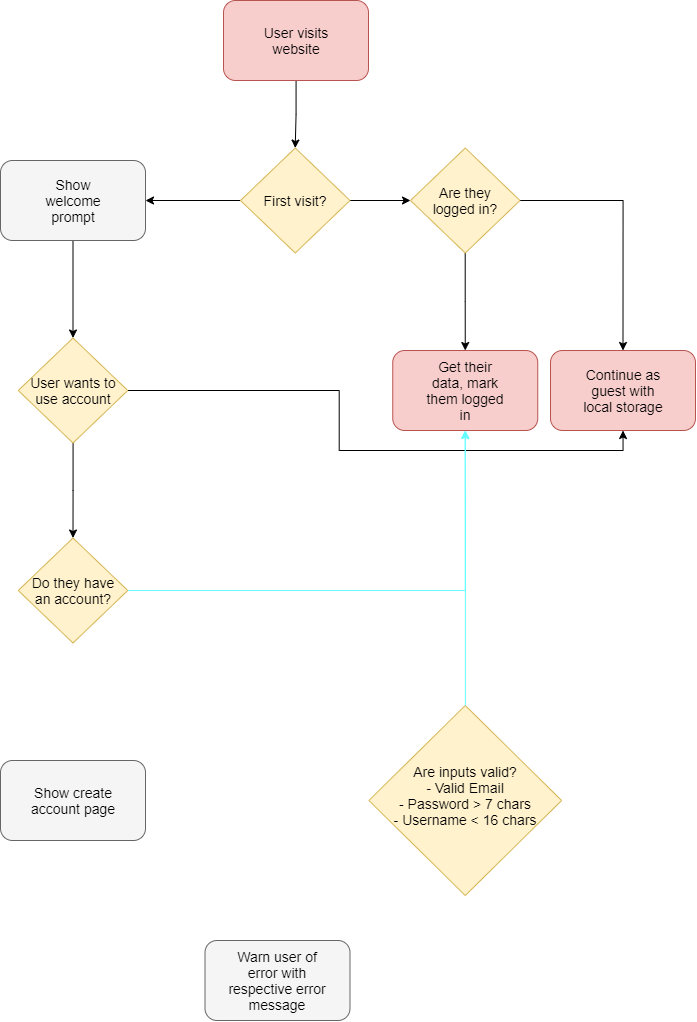

The diagram above was exported from draw.io. Its source (the exported page's mxGraphModel, read from the mxfile embedded in the PNG):
<mxGraphModel dx="1033" dy="1323" grid="1" gridSize="10" guides="1" tooltips="1" connect="1" arrows="1" fold="1" page="1" pageScale="1" pageWidth="850" pageHeight="1100" math="0" shadow="0">
  <root>
    <mxCell id="0" />
    <mxCell id="1" parent="0" />
    <mxCell id="17" style="edgeStyle=orthogonalEdgeStyle;rounded=0;orthogonalLoop=1;jettySize=auto;html=1;entryX=0.5;entryY=0;entryDx=0;entryDy=0;" edge="1" parent="1" source="14" target="15">
      <mxGeometry relative="1" as="geometry" />
    </mxCell>
    <mxCell id="20" style="edgeStyle=orthogonalEdgeStyle;rounded=0;orthogonalLoop=1;jettySize=auto;html=1;entryX=0.5;entryY=0;entryDx=0;entryDy=0;" edge="1" parent="1" source="14" target="18">
      <mxGeometry relative="1" as="geometry" />
    </mxCell>
    <mxCell id="14" value="" style="rhombus;whiteSpace=wrap;html=1;fillColor=#fff2cc;strokeColor=#d6b656;" vertex="1" parent="1">
      <mxGeometry x="540" y="167.5" width="109.5" height="105" as="geometry" />
    </mxCell>
    <mxCell id="11" style="edgeStyle=orthogonalEdgeStyle;rounded=0;orthogonalLoop=1;jettySize=auto;html=1;" edge="1" parent="1" source="2" target="9">
      <mxGeometry relative="1" as="geometry" />
    </mxCell>
    <mxCell id="2" value="" style="rounded=1;whiteSpace=wrap;html=1;fillColor=#f8cecc;strokeColor=#b85450;" vertex="1" parent="1">
      <mxGeometry x="353" y="20" width="145" height="80" as="geometry" />
    </mxCell>
    <mxCell id="3" value="&lt;font color=&quot;#000000&quot; style=&quot;font-size: 14px&quot;&gt;User visits website&lt;/font&gt;" style="text;html=1;strokeColor=none;fillColor=none;align=center;verticalAlign=middle;whiteSpace=wrap;rounded=0;" vertex="1" parent="1">
      <mxGeometry x="380.5" y="35" width="90" height="50" as="geometry" />
    </mxCell>
    <mxCell id="27" style="edgeStyle=orthogonalEdgeStyle;rounded=0;orthogonalLoop=1;jettySize=auto;html=1;entryX=0.5;entryY=0;entryDx=0;entryDy=0;" edge="1" parent="1" source="5" target="25">
      <mxGeometry relative="1" as="geometry" />
    </mxCell>
    <mxCell id="5" value="" style="rounded=1;whiteSpace=wrap;html=1;fillColor=#f5f5f5;strokeColor=#666666;fontColor=#333333;" vertex="1" parent="1">
      <mxGeometry x="130" y="180" width="145" height="80" as="geometry" />
    </mxCell>
    <mxCell id="6" value="&lt;font color=&quot;#000000&quot; style=&quot;font-size: 14px&quot;&gt;Show welcome prompt&lt;/font&gt;" style="text;html=1;strokeColor=none;fillColor=none;align=center;verticalAlign=middle;whiteSpace=wrap;rounded=0;" vertex="1" parent="1">
      <mxGeometry x="157.5" y="195" width="90" height="50" as="geometry" />
    </mxCell>
    <mxCell id="8" value="&lt;font color=&quot;#000000&quot;&gt;&lt;span style=&quot;font-size: 14px&quot;&gt;Are they logged in?&lt;/span&gt;&lt;/font&gt;" style="text;html=1;strokeColor=none;fillColor=none;align=center;verticalAlign=middle;whiteSpace=wrap;rounded=0;" vertex="1" parent="1">
      <mxGeometry x="549.75" y="195" width="90" height="50" as="geometry" />
    </mxCell>
    <mxCell id="12" style="edgeStyle=orthogonalEdgeStyle;rounded=0;orthogonalLoop=1;jettySize=auto;html=1;entryX=0;entryY=0.5;entryDx=0;entryDy=0;" edge="1" parent="1" source="9" target="14">
      <mxGeometry relative="1" as="geometry">
        <mxPoint x="550" y="220" as="targetPoint" />
      </mxGeometry>
    </mxCell>
    <mxCell id="23" style="edgeStyle=orthogonalEdgeStyle;rounded=0;orthogonalLoop=1;jettySize=auto;html=1;entryX=1;entryY=0.5;entryDx=0;entryDy=0;" edge="1" parent="1" source="9" target="5">
      <mxGeometry relative="1" as="geometry" />
    </mxCell>
    <mxCell id="9" value="" style="rhombus;whiteSpace=wrap;html=1;fillColor=#fff2cc;strokeColor=#d6b656;" vertex="1" parent="1">
      <mxGeometry x="370" y="167.5" width="109.5" height="105" as="geometry" />
    </mxCell>
    <mxCell id="10" value="&lt;font color=&quot;#000000&quot; style=&quot;font-size: 14px&quot;&gt;First visit?&lt;/font&gt;" style="text;html=1;strokeColor=none;fillColor=none;align=center;verticalAlign=middle;whiteSpace=wrap;rounded=0;" vertex="1" parent="1">
      <mxGeometry x="379.75" y="195" width="90" height="50" as="geometry" />
    </mxCell>
    <mxCell id="13" value="&lt;font style=&quot;font-size: 14px&quot; color=&quot;#ffffff&quot;&gt;No&lt;/font&gt;" style="text;html=1;strokeColor=none;fillColor=none;align=center;verticalAlign=middle;whiteSpace=wrap;rounded=0;" vertex="1" parent="1">
      <mxGeometry x="469.75" y="195" width="70.25" height="20" as="geometry" />
    </mxCell>
    <mxCell id="15" value="" style="rounded=1;whiteSpace=wrap;html=1;fillColor=#f8cecc;strokeColor=#b85450;" vertex="1" parent="1">
      <mxGeometry x="522.25" y="370" width="145" height="80" as="geometry" />
    </mxCell>
    <mxCell id="16" value="&lt;font color=&quot;#000000&quot; style=&quot;font-size: 14px&quot;&gt;Get their data, mark them logged in&lt;/font&gt;" style="text;html=1;strokeColor=none;fillColor=none;align=center;verticalAlign=middle;whiteSpace=wrap;rounded=0;" vertex="1" parent="1">
      <mxGeometry x="549.75" y="385" width="90" height="50" as="geometry" />
    </mxCell>
    <mxCell id="18" value="" style="rounded=1;whiteSpace=wrap;html=1;fillColor=#f8cecc;strokeColor=#b85450;" vertex="1" parent="1">
      <mxGeometry x="680" y="370" width="145" height="80" as="geometry" />
    </mxCell>
    <mxCell id="19" value="&lt;font color=&quot;#000000&quot; style=&quot;font-size: 14px&quot;&gt;Continue as guest with local storage&lt;/font&gt;" style="text;html=1;strokeColor=none;fillColor=none;align=center;verticalAlign=middle;whiteSpace=wrap;rounded=0;" vertex="1" parent="1">
      <mxGeometry x="707.5" y="385" width="90" height="50" as="geometry" />
    </mxCell>
    <mxCell id="21" value="&lt;font style=&quot;font-size: 14px&quot; color=&quot;#ffffff&quot;&gt;No&lt;/font&gt;" style="text;html=1;strokeColor=none;fillColor=none;align=center;verticalAlign=middle;whiteSpace=wrap;rounded=0;" vertex="1" parent="1">
      <mxGeometry x="740" y="290" width="70.25" height="20" as="geometry" />
    </mxCell>
    <mxCell id="22" value="&lt;font style=&quot;font-size: 14px&quot; color=&quot;#ffffff&quot;&gt;Yes&lt;/font&gt;" style="text;html=1;strokeColor=none;fillColor=none;align=center;verticalAlign=middle;whiteSpace=wrap;rounded=0;" vertex="1" parent="1">
      <mxGeometry x="579.25" y="290" width="70.25" height="20" as="geometry" />
    </mxCell>
    <mxCell id="24" value="&lt;font style=&quot;font-size: 14px&quot; color=&quot;#ffffff&quot;&gt;Yes&lt;/font&gt;" style="text;html=1;strokeColor=none;fillColor=none;align=center;verticalAlign=middle;whiteSpace=wrap;rounded=0;" vertex="1" parent="1">
      <mxGeometry x="290" y="195" width="70.25" height="20" as="geometry" />
    </mxCell>
    <mxCell id="28" style="edgeStyle=orthogonalEdgeStyle;rounded=0;orthogonalLoop=1;jettySize=auto;html=1;entryX=0.5;entryY=1;entryDx=0;entryDy=0;" edge="1" parent="1" source="25" target="18">
      <mxGeometry relative="1" as="geometry" />
    </mxCell>
    <mxCell id="32" style="edgeStyle=orthogonalEdgeStyle;rounded=0;orthogonalLoop=1;jettySize=auto;html=1;entryX=0.5;entryY=0;entryDx=0;entryDy=0;" edge="1" parent="1" source="25" target="30">
      <mxGeometry relative="1" as="geometry" />
    </mxCell>
    <mxCell id="25" value="" style="rhombus;whiteSpace=wrap;html=1;fillColor=#fff2cc;strokeColor=#d6b656;" vertex="1" parent="1">
      <mxGeometry x="147.75" y="357.5" width="109.5" height="105" as="geometry" />
    </mxCell>
    <mxCell id="26" value="&lt;font color=&quot;#000000&quot; style=&quot;font-size: 14px&quot;&gt;User wants to use account&lt;/font&gt;" style="text;html=1;strokeColor=none;fillColor=none;align=center;verticalAlign=middle;whiteSpace=wrap;rounded=0;" vertex="1" parent="1">
      <mxGeometry x="157.5" y="385" width="90" height="50" as="geometry" />
    </mxCell>
    <mxCell id="29" value="&lt;font style=&quot;font-size: 14px&quot; color=&quot;#ffffff&quot;&gt;No&lt;/font&gt;" style="text;html=1;strokeColor=none;fillColor=none;align=center;verticalAlign=middle;whiteSpace=wrap;rounded=0;" vertex="1" parent="1">
      <mxGeometry x="320" y="385" width="70.25" height="20" as="geometry" />
    </mxCell>
    <mxCell id="33" style="edgeStyle=orthogonalEdgeStyle;rounded=0;orthogonalLoop=1;jettySize=auto;html=1;entryX=0.5;entryY=1;entryDx=0;entryDy=0;strokeColor=#66FFFF;" edge="1" parent="1" source="30" target="15">
      <mxGeometry relative="1" as="geometry" />
    </mxCell>
    <mxCell id="38" style="edgeStyle=orthogonalEdgeStyle;rounded=0;orthogonalLoop=1;jettySize=auto;html=1;entryX=0.5;entryY=0;entryDx=0;entryDy=0;strokeColor=#FFFFFF;" edge="1" parent="1" source="30" target="35">
      <mxGeometry relative="1" as="geometry" />
    </mxCell>
    <mxCell id="30" value="" style="rhombus;whiteSpace=wrap;html=1;fillColor=#fff2cc;strokeColor=#d6b656;" vertex="1" parent="1">
      <mxGeometry x="147.75" y="557.5" width="109.5" height="105" as="geometry" />
    </mxCell>
    <mxCell id="31" value="&lt;font color=&quot;#000000&quot; style=&quot;font-size: 14px&quot;&gt;Do they have an account?&lt;/font&gt;" style="text;html=1;strokeColor=none;fillColor=none;align=center;verticalAlign=middle;whiteSpace=wrap;rounded=0;" vertex="1" parent="1">
      <mxGeometry x="157.5" y="585" width="90" height="50" as="geometry" />
    </mxCell>
    <mxCell id="34" value="&lt;font style=&quot;font-size: 14px&quot; color=&quot;#ffffff&quot;&gt;Yes&lt;/font&gt;" style="text;html=1;strokeColor=none;fillColor=none;align=center;verticalAlign=middle;whiteSpace=wrap;rounded=0;" vertex="1" parent="1">
      <mxGeometry x="320" y="585" width="70.25" height="20" as="geometry" />
    </mxCell>
    <mxCell id="42" style="edgeStyle=orthogonalEdgeStyle;rounded=0;orthogonalLoop=1;jettySize=auto;html=1;strokeColor=#FFFFFF;" edge="1" parent="1" source="35" target="40">
      <mxGeometry relative="1" as="geometry" />
    </mxCell>
    <mxCell id="35" value="" style="rounded=1;whiteSpace=wrap;html=1;fillColor=#f5f5f5;strokeColor=#666666;fontColor=#333333;" vertex="1" parent="1">
      <mxGeometry x="130" y="780" width="145" height="80" as="geometry" />
    </mxCell>
    <mxCell id="36" value="&lt;font color=&quot;#000000&quot; style=&quot;font-size: 14px&quot;&gt;Show create account page&lt;/font&gt;" style="text;html=1;strokeColor=none;fillColor=none;align=center;verticalAlign=middle;whiteSpace=wrap;rounded=0;" vertex="1" parent="1">
      <mxGeometry x="157.5" y="795" width="90" height="50" as="geometry" />
    </mxCell>
    <mxCell id="39" value="&lt;font style=&quot;font-size: 14px&quot; color=&quot;#ffffff&quot;&gt;No&lt;/font&gt;" style="text;html=1;strokeColor=none;fillColor=none;align=center;verticalAlign=middle;whiteSpace=wrap;rounded=0;" vertex="1" parent="1">
      <mxGeometry x="187" y="700" width="70.25" height="20" as="geometry" />
    </mxCell>
    <mxCell id="40" value="" style="rhombus;whiteSpace=wrap;html=1;fillColor=#fff2cc;strokeColor=#d6b656;" vertex="1" parent="1">
      <mxGeometry x="498.38" y="725" width="192.75" height="190" as="geometry" />
    </mxCell>
    <mxCell id="43" style="edgeStyle=orthogonalEdgeStyle;rounded=0;orthogonalLoop=1;jettySize=auto;html=1;entryX=0.5;entryY=1;entryDx=0;entryDy=0;strokeColor=#66FFFF;" edge="1" parent="1" source="41" target="15">
      <mxGeometry relative="1" as="geometry" />
    </mxCell>
    <mxCell id="46" style="edgeStyle=orthogonalEdgeStyle;rounded=0;orthogonalLoop=1;jettySize=auto;html=1;entryX=1;entryY=0.5;entryDx=0;entryDy=0;strokeColor=#FFFFFF;" edge="1" parent="1" target="47">
      <mxGeometry relative="1" as="geometry">
        <mxPoint x="490" y="1010" as="targetPoint" />
        <mxPoint x="595" y="920" as="sourcePoint" />
        <Array as="points">
          <mxPoint x="595" y="1000" />
        </Array>
      </mxGeometry>
    </mxCell>
    <mxCell id="41" value="&lt;font color=&quot;#000000&quot; style=&quot;font-size: 14px&quot;&gt;Are inputs valid?&lt;br&gt;- Valid Email&lt;br&gt;- Password &amp;gt; 7 chars&lt;br&gt;- Username &amp;lt; 16 chars&lt;br&gt;&lt;/font&gt;" style="text;html=1;strokeColor=none;fillColor=none;align=center;verticalAlign=middle;whiteSpace=wrap;rounded=0;" vertex="1" parent="1">
      <mxGeometry x="509.88" y="725" width="169.75" height="180" as="geometry" />
    </mxCell>
    <mxCell id="44" value="&lt;font style=&quot;font-size: 14px&quot; color=&quot;#ffffff&quot;&gt;No&lt;/font&gt;" style="text;html=1;strokeColor=none;fillColor=none;align=center;verticalAlign=middle;whiteSpace=wrap;rounded=0;" vertex="1" parent="1">
      <mxGeometry x="509" y="980" width="70.25" height="20" as="geometry" />
    </mxCell>
    <mxCell id="45" value="&lt;font style=&quot;font-size: 14px&quot; color=&quot;#ffffff&quot;&gt;Yes&lt;/font&gt;" style="text;html=1;strokeColor=none;fillColor=none;align=center;verticalAlign=middle;whiteSpace=wrap;rounded=0;" vertex="1" parent="1">
      <mxGeometry x="579.25" y="662.5" width="70.25" height="20" as="geometry" />
    </mxCell>
    <mxCell id="49" style="edgeStyle=orthogonalEdgeStyle;rounded=0;orthogonalLoop=1;jettySize=auto;html=1;entryX=0.5;entryY=1;entryDx=0;entryDy=0;strokeColor=#FFFFFF;" edge="1" parent="1" source="47" target="35">
      <mxGeometry relative="1" as="geometry" />
    </mxCell>
    <mxCell id="47" value="" style="rounded=1;whiteSpace=wrap;html=1;fillColor=#f5f5f5;strokeColor=#666666;fontColor=#333333;" vertex="1" parent="1">
      <mxGeometry x="334.5" y="960" width="145" height="80" as="geometry" />
    </mxCell>
    <mxCell id="48" value="&lt;font color=&quot;#000000&quot; style=&quot;font-size: 14px&quot;&gt;Warn user of error with respective error message&lt;/font&gt;" style="text;html=1;strokeColor=none;fillColor=none;align=center;verticalAlign=middle;whiteSpace=wrap;rounded=0;" vertex="1" parent="1">
      <mxGeometry x="353" y="975" width="108" height="50" as="geometry" />
    </mxCell>
  </root>
</mxGraphModel>